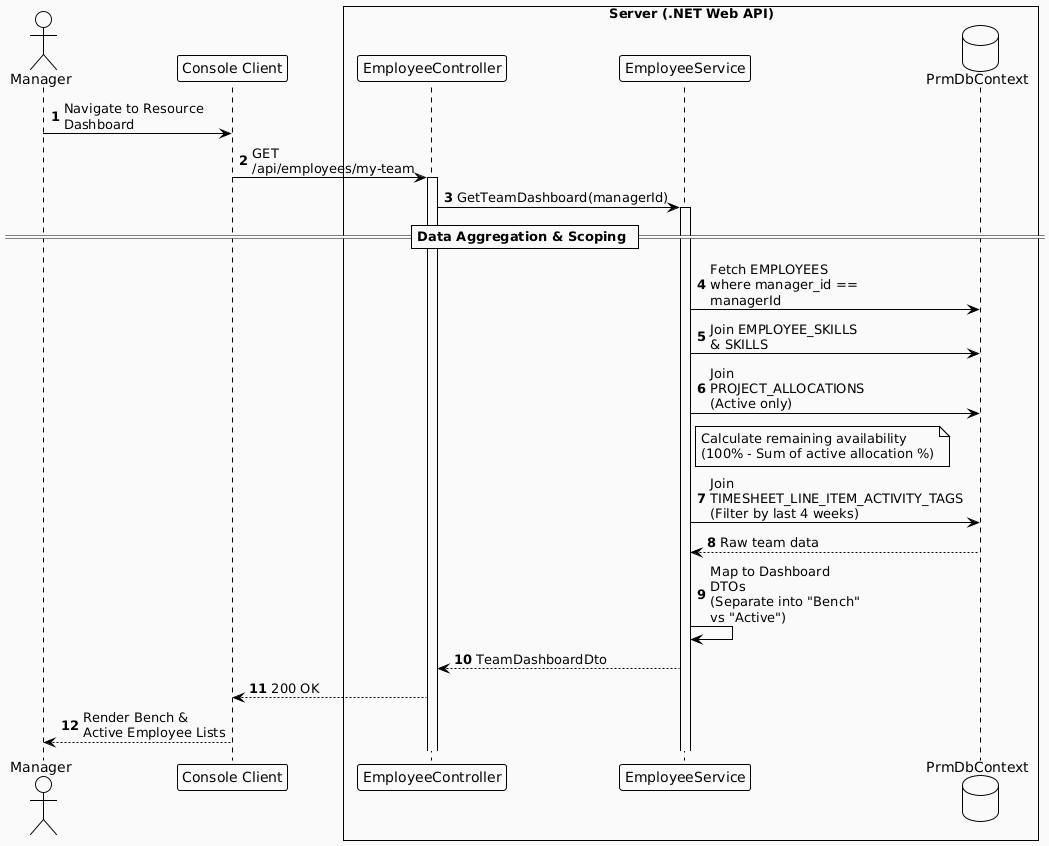

The diagram above was rendered by PlantUML. Its source (embedded in the PNG):
@startuml
!theme plain
skinparam maxMessageSize 150
autonumber

actor "Manager" as Mgr
participant "Console Client" as Client
box "Server (.NET Web API)" #FAFAFA
    participant "EmployeeController" as EmpCtrl
    participant "EmployeeService" as EmpSvc
    database "PrmDbContext" as DB
end box

Mgr -> Client: Navigate to Resource Dashboard
Client -> EmpCtrl: GET /api/employees/my-team
activate EmpCtrl

EmpCtrl -> EmpSvc: GetTeamDashboard(managerId)
activate EmpSvc

== Data Aggregation & Scoping ==
EmpSvc -> DB: Fetch EMPLOYEES where manager_id == managerId
EmpSvc -> DB: Join EMPLOYEE_SKILLS & SKILLS
EmpSvc -> DB: Join PROJECT_ALLOCATIONS (Active only)
note right of EmpSvc: Calculate remaining availability\n(100% - Sum of active allocation %)

EmpSvc -> DB: Join TIMESHEET_LINE_ITEM_ACTIVITY_TAGS\n(Filter by last 4 weeks)
DB --> EmpSvc: Raw team data

EmpSvc -> EmpSvc: Map to Dashboard DTOs\n(Separate into "Bench" vs "Active")
EmpSvc --> EmpCtrl: TeamDashboardDto
EmpCtrl --> Client: 200 OK

Mgr <-- Client: Render Bench & Active Employee Lists
@enduml